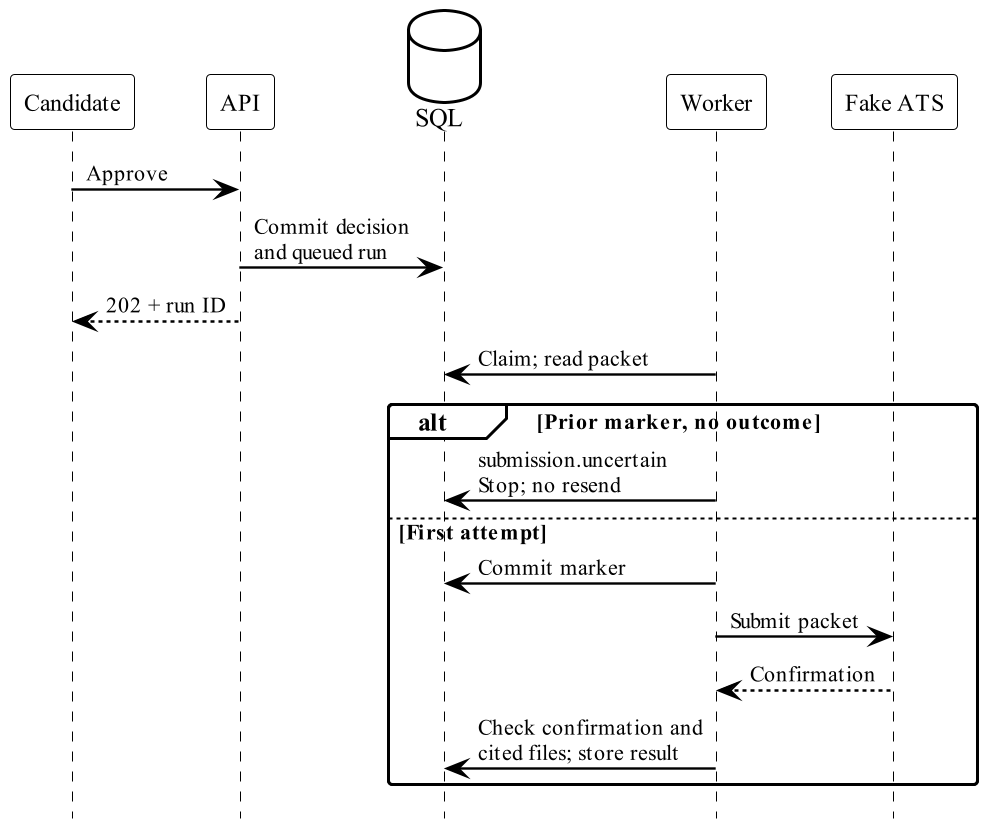

The diagram above was rendered by PlantUML. Its source (embedded in the PNG):
@startuml approval-sequence
!include _theme.puml
' An executable fake-ATS packet; no live board has the submit capability.
hide footbox
participant "Candidate" as C
participant API as A
database "SQL" as Q
participant Worker as W
participant "Fake ATS" as F

C -> A : Approve
A -> Q : Commit decision\nand queued run
A --> C : 202 + run ID
W -> Q : Claim; read packet
alt Prior marker, no outcome
  W -> Q : submission.uncertain\nStop; no resend
else First attempt
  ' The policy re-check and the capability grant are stated in the caption and note;
  ' the guard stays short so the operand separator does not cross the label.
  W -> Q : Commit marker
  W -> F : Submit packet
  F --> W : Confirmation
  W -> Q : Check confirmation and\ncited files; store result
end
@enduml